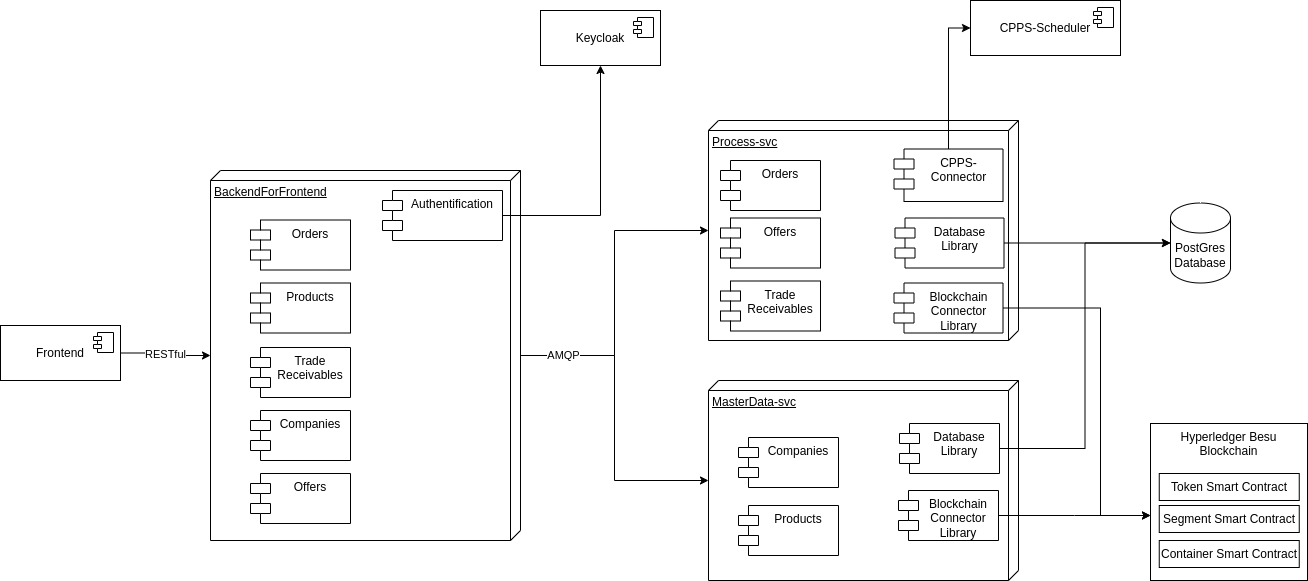

The diagram above was exported from draw.io. Its source (the exported page's mxGraphModel, read from the mxfile embedded in the PNG):
<mxGraphModel dx="2074" dy="1132" grid="1" gridSize="10" guides="1" tooltips="1" connect="1" arrows="1" fold="1" page="0" pageScale="1" pageWidth="827" pageHeight="1169" math="0" shadow="0">
  <root>
    <mxCell id="0" />
    <mxCell id="1" parent="0" />
    <mxCell id="u84uouN4BqzgnKq4bDP6-1" value="Process-svc" style="verticalAlign=top;align=left;spacingTop=8;spacingLeft=2;spacingRight=12;shape=cube;size=10;direction=south;fontStyle=4;html=1;whiteSpace=wrap;" parent="1" vertex="1">
      <mxGeometry x="708" y="130" width="310" height="220" as="geometry" />
    </mxCell>
    <mxCell id="u84uouN4BqzgnKq4bDP6-2" value="MasterData-svc" style="verticalAlign=top;align=left;spacingTop=8;spacingLeft=2;spacingRight=12;shape=cube;size=10;direction=south;fontStyle=4;html=1;whiteSpace=wrap;" parent="1" vertex="1">
      <mxGeometry x="708" y="390" width="310" height="200" as="geometry" />
    </mxCell>
    <mxCell id="u84uouN4BqzgnKq4bDP6-3" value="BackendForFrontend" style="verticalAlign=top;align=left;spacingTop=8;spacingLeft=2;spacingRight=12;shape=cube;size=10;direction=south;fontStyle=4;html=1;whiteSpace=wrap;" parent="1" vertex="1">
      <mxGeometry x="210" y="180" width="310" height="370" as="geometry" />
    </mxCell>
    <mxCell id="u84uouN4BqzgnKq4bDP6-4" value="Orders" style="shape=module;align=left;spacingLeft=20;align=center;verticalAlign=top;whiteSpace=wrap;html=1;" parent="1" vertex="1">
      <mxGeometry x="250" y="229.5" width="100" height="50" as="geometry" />
    </mxCell>
    <mxCell id="u84uouN4BqzgnKq4bDP6-5" value="Products" style="shape=module;align=left;spacingLeft=20;align=center;verticalAlign=top;whiteSpace=wrap;html=1;" parent="1" vertex="1">
      <mxGeometry x="250" y="292.5" width="100" height="50" as="geometry" />
    </mxCell>
    <mxCell id="u84uouN4BqzgnKq4bDP6-6" value="Products" style="shape=module;align=left;spacingLeft=20;align=center;verticalAlign=top;whiteSpace=wrap;html=1;" parent="1" vertex="1">
      <mxGeometry x="738" y="515" width="100" height="50" as="geometry" />
    </mxCell>
    <mxCell id="u84uouN4BqzgnKq4bDP6-7" style="edgeStyle=orthogonalEdgeStyle;rounded=0;orthogonalLoop=1;jettySize=auto;html=1;" parent="1" source="u84uouN4BqzgnKq4bDP6-8" target="u84uouN4BqzgnKq4bDP6-21" edge="1">
      <mxGeometry relative="1" as="geometry" />
    </mxCell>
    <mxCell id="u84uouN4BqzgnKq4bDP6-8" value="Authentification" style="shape=module;align=left;spacingLeft=20;align=center;verticalAlign=top;whiteSpace=wrap;html=1;" parent="1" vertex="1">
      <mxGeometry x="382" y="200" width="120" height="50" as="geometry" />
    </mxCell>
    <mxCell id="u84uouN4BqzgnKq4bDP6-9" value="Orders" style="shape=module;align=left;spacingLeft=20;align=center;verticalAlign=top;whiteSpace=wrap;html=1;" parent="1" vertex="1">
      <mxGeometry x="720" y="170" width="100" height="50" as="geometry" />
    </mxCell>
    <mxCell id="u84uouN4BqzgnKq4bDP6-10" value="Database Library" style="shape=module;align=left;spacingLeft=20;align=center;verticalAlign=top;whiteSpace=wrap;html=1;" parent="1" vertex="1">
      <mxGeometry x="894.5" y="227.5" width="109" height="50" as="geometry" />
    </mxCell>
    <mxCell id="u84uouN4BqzgnKq4bDP6-12" value="Blockchain Connector Library" style="shape=module;align=left;spacingLeft=20;align=center;verticalAlign=top;whiteSpace=wrap;html=1;" parent="1" vertex="1">
      <mxGeometry x="893.5" y="292.5" width="109" height="50" as="geometry" />
    </mxCell>
    <mxCell id="u84uouN4BqzgnKq4bDP6-13" value="Database Library" style="shape=module;align=left;spacingLeft=20;align=center;verticalAlign=top;whiteSpace=wrap;html=1;" parent="1" vertex="1">
      <mxGeometry x="899" y="433" width="100" height="50" as="geometry" />
    </mxCell>
    <mxCell id="u84uouN4BqzgnKq4bDP6-14" style="edgeStyle=orthogonalEdgeStyle;rounded=0;orthogonalLoop=1;jettySize=auto;html=1;entryX=0;entryY=0.5;entryDx=0;entryDy=0;entryPerimeter=0;" parent="1" source="u84uouN4BqzgnKq4bDP6-15" edge="1">
      <mxGeometry relative="1" as="geometry">
        <mxPoint x="1150" y="525" as="targetPoint" />
      </mxGeometry>
    </mxCell>
    <mxCell id="u84uouN4BqzgnKq4bDP6-15" value="Blockchain Connector Library" style="shape=module;align=left;spacingLeft=20;align=center;verticalAlign=top;whiteSpace=wrap;html=1;" parent="1" vertex="1">
      <mxGeometry x="898" y="500" width="100" height="50" as="geometry" />
    </mxCell>
    <mxCell id="u84uouN4BqzgnKq4bDP6-16" value="RESTful" style="edgeStyle=orthogonalEdgeStyle;rounded=0;orthogonalLoop=1;jettySize=auto;html=1;" parent="1" source="u84uouN4BqzgnKq4bDP6-17" target="u84uouN4BqzgnKq4bDP6-3" edge="1">
      <mxGeometry relative="1" as="geometry" />
    </mxCell>
    <mxCell id="u84uouN4BqzgnKq4bDP6-17" value="Frontend" style="html=1;dropTarget=0;whiteSpace=wrap;" parent="1" vertex="1">
      <mxGeometry y="335" width="120" height="55" as="geometry" />
    </mxCell>
    <mxCell id="u84uouN4BqzgnKq4bDP6-18" value="" style="shape=module;jettyWidth=8;jettyHeight=4;" parent="u84uouN4BqzgnKq4bDP6-17" vertex="1">
      <mxGeometry x="1" width="20" height="20" relative="1" as="geometry">
        <mxPoint x="-27" y="7" as="offset" />
      </mxGeometry>
    </mxCell>
    <mxCell id="u84uouN4BqzgnKq4bDP6-19" style="edgeStyle=orthogonalEdgeStyle;rounded=0;orthogonalLoop=1;jettySize=auto;html=1;" parent="1" source="u84uouN4BqzgnKq4bDP6-3" target="u84uouN4BqzgnKq4bDP6-1" edge="1">
      <mxGeometry relative="1" as="geometry" />
    </mxCell>
    <mxCell id="u84uouN4BqzgnKq4bDP6-20" value="AMQP" style="edgeStyle=orthogonalEdgeStyle;rounded=0;orthogonalLoop=1;jettySize=auto;html=1;" parent="1" source="u84uouN4BqzgnKq4bDP6-3" target="u84uouN4BqzgnKq4bDP6-2" edge="1">
      <mxGeometry x="-0.7283" relative="1" as="geometry">
        <mxPoint as="offset" />
      </mxGeometry>
    </mxCell>
    <mxCell id="u84uouN4BqzgnKq4bDP6-21" value="Keycloak" style="html=1;dropTarget=0;whiteSpace=wrap;" parent="1" vertex="1">
      <mxGeometry x="540" y="20" width="120" height="55" as="geometry" />
    </mxCell>
    <mxCell id="u84uouN4BqzgnKq4bDP6-22" value="" style="shape=module;jettyWidth=8;jettyHeight=4;" parent="u84uouN4BqzgnKq4bDP6-21" vertex="1">
      <mxGeometry x="1" width="20" height="20" relative="1" as="geometry">
        <mxPoint x="-27" y="7" as="offset" />
      </mxGeometry>
    </mxCell>
    <mxCell id="u84uouN4BqzgnKq4bDP6-25" value="&lt;div&gt;PostGres&lt;/div&gt;Database" style="shape=cylinder3;whiteSpace=wrap;html=1;boundedLbl=1;backgroundOutline=1;size=15;" parent="1" vertex="1">
      <mxGeometry x="1170" y="212.5" width="60" height="80" as="geometry" />
    </mxCell>
    <mxCell id="u84uouN4BqzgnKq4bDP6-26" style="edgeStyle=orthogonalEdgeStyle;rounded=0;orthogonalLoop=1;jettySize=auto;html=1;entryX=0;entryY=0.5;entryDx=0;entryDy=0;entryPerimeter=0;" parent="1" source="u84uouN4BqzgnKq4bDP6-13" target="u84uouN4BqzgnKq4bDP6-25" edge="1">
      <mxGeometry relative="1" as="geometry" />
    </mxCell>
    <mxCell id="u84uouN4BqzgnKq4bDP6-27" style="edgeStyle=orthogonalEdgeStyle;rounded=0;orthogonalLoop=1;jettySize=auto;html=1;entryX=0;entryY=0.5;entryDx=0;entryDy=0;entryPerimeter=0;" parent="1" source="u84uouN4BqzgnKq4bDP6-10" target="u84uouN4BqzgnKq4bDP6-25" edge="1">
      <mxGeometry relative="1" as="geometry" />
    </mxCell>
    <mxCell id="u84uouN4BqzgnKq4bDP6-28" value="CPPS-Scheduler" style="html=1;dropTarget=0;whiteSpace=wrap;" parent="1" vertex="1">
      <mxGeometry x="970" y="10" width="150" height="55" as="geometry" />
    </mxCell>
    <mxCell id="u84uouN4BqzgnKq4bDP6-29" value="" style="shape=module;jettyWidth=8;jettyHeight=4;" parent="u84uouN4BqzgnKq4bDP6-28" vertex="1">
      <mxGeometry x="1" width="20" height="20" relative="1" as="geometry">
        <mxPoint x="-27" y="7" as="offset" />
      </mxGeometry>
    </mxCell>
    <mxCell id="u84uouN4BqzgnKq4bDP6-30" style="edgeStyle=orthogonalEdgeStyle;rounded=0;orthogonalLoop=1;jettySize=auto;html=1;entryX=0;entryY=0.5;entryDx=0;entryDy=0;" parent="1" source="u84uouN4BqzgnKq4bDP6-31" target="u84uouN4BqzgnKq4bDP6-28" edge="1">
      <mxGeometry relative="1" as="geometry" />
    </mxCell>
    <mxCell id="u84uouN4BqzgnKq4bDP6-31" value="CPPS-Connector" style="shape=module;align=left;spacingLeft=20;align=center;verticalAlign=top;whiteSpace=wrap;html=1;" parent="1" vertex="1">
      <mxGeometry x="893.5" y="158.5" width="109" height="52.5" as="geometry" />
    </mxCell>
    <mxCell id="u84uouN4BqzgnKq4bDP6-32" value="Trade Receivables" style="shape=module;align=left;spacingLeft=20;align=center;verticalAlign=top;whiteSpace=wrap;html=1;" parent="1" vertex="1">
      <mxGeometry x="250" y="357" width="100" height="50" as="geometry" />
    </mxCell>
    <mxCell id="u84uouN4BqzgnKq4bDP6-33" value="Companies" style="shape=module;align=left;spacingLeft=20;align=center;verticalAlign=top;whiteSpace=wrap;html=1;" parent="1" vertex="1">
      <mxGeometry x="250" y="420" width="100" height="50" as="geometry" />
    </mxCell>
    <mxCell id="u84uouN4BqzgnKq4bDP6-34" value="Trade Receivables" style="shape=module;align=left;spacingLeft=20;align=center;verticalAlign=top;whiteSpace=wrap;html=1;" parent="1" vertex="1">
      <mxGeometry x="720" y="290.5" width="100" height="50" as="geometry" />
    </mxCell>
    <mxCell id="u84uouN4BqzgnKq4bDP6-35" value="Companies" style="shape=module;align=left;spacingLeft=20;align=center;verticalAlign=top;whiteSpace=wrap;html=1;" parent="1" vertex="1">
      <mxGeometry x="738" y="447" width="100" height="50" as="geometry" />
    </mxCell>
    <mxCell id="u84uouN4BqzgnKq4bDP6-36" value="Offers" style="shape=module;align=left;spacingLeft=20;align=center;verticalAlign=top;whiteSpace=wrap;html=1;" parent="1" vertex="1">
      <mxGeometry x="250" y="483" width="100" height="50" as="geometry" />
    </mxCell>
    <mxCell id="u84uouN4BqzgnKq4bDP6-37" value="Offers" style="shape=module;align=left;spacingLeft=20;align=center;verticalAlign=top;whiteSpace=wrap;html=1;" parent="1" vertex="1">
      <mxGeometry x="720" y="227.5" width="100" height="50" as="geometry" />
    </mxCell>
    <mxCell id="2Ak2zwPLHEc8ybYf2wih-2" style="edgeStyle=orthogonalEdgeStyle;rounded=0;orthogonalLoop=1;jettySize=auto;html=1;entryX=0;entryY=0.5;entryDx=0;entryDy=0;entryPerimeter=0;" parent="1" source="u84uouN4BqzgnKq4bDP6-12" edge="1">
      <mxGeometry relative="1" as="geometry">
        <mxPoint x="1150" y="525" as="targetPoint" />
        <Array as="points">
          <mxPoint x="1100" y="318" />
          <mxPoint x="1100" y="525" />
        </Array>
      </mxGeometry>
    </mxCell>
    <mxCell id="2Ak2zwPLHEc8ybYf2wih-7" value="&lt;div&gt;Hyperledger Besu&lt;/div&gt;&lt;div&gt;Blockchain&lt;br&gt;&lt;/div&gt;" style="whiteSpace=wrap;html=1;aspect=fixed;verticalAlign=top;" parent="1" vertex="1">
      <mxGeometry x="1150" y="433" width="157" height="157" as="geometry" />
    </mxCell>
    <mxCell id="2Ak2zwPLHEc8ybYf2wih-8" value="Token Smart Contract" style="rounded=0;whiteSpace=wrap;html=1;" parent="1" vertex="1">
      <mxGeometry x="1158.75" y="483" width="140" height="27" as="geometry" />
    </mxCell>
    <mxCell id="2Ak2zwPLHEc8ybYf2wih-9" value="Segment Smart Contract" style="rounded=0;whiteSpace=wrap;html=1;" parent="1" vertex="1">
      <mxGeometry x="1158.75" y="515" width="140" height="27" as="geometry" />
    </mxCell>
    <mxCell id="2Ak2zwPLHEc8ybYf2wih-10" value="Container Smart Contract" style="rounded=0;whiteSpace=wrap;html=1;" parent="1" vertex="1">
      <mxGeometry x="1158.75" y="550" width="140" height="27" as="geometry" />
    </mxCell>
  </root>
</mxGraphModel>